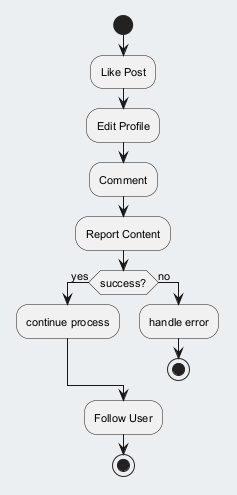

The diagram above was rendered by PlantUML. Its source (embedded in the PNG):
@startuml
skinparam backgroundColor #ECEFF1
skinparam classBackgroundColor #FFFFFF
skinparam classBorderColor #455A64
skinparam defaultFontSize 11
start
:Like Post;
:Edit Profile;
:Comment;
:Report Content;
if (success?) then (yes)
:continue process;
else (no)
:handle error;
stop
endif
:Follow User;
stop
@enduml